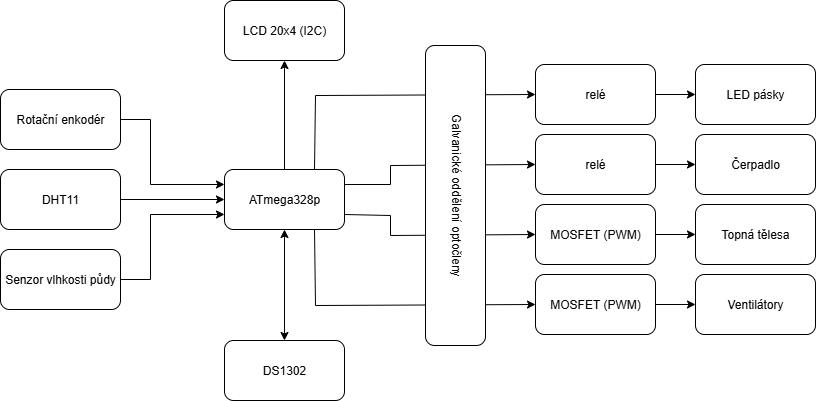

The diagram above was exported from draw.io. Its source (the exported page's mxGraphModel, read from the mxfile embedded in the PNG):
<mxGraphModel dx="988" dy="542" grid="1" gridSize="5" guides="1" tooltips="1" connect="1" arrows="1" fold="1" page="1" pageScale="1" pageWidth="1169" pageHeight="827" math="0" shadow="0">
  <root>
    <mxCell id="0" />
    <mxCell id="1" parent="0" />
    <mxCell id="WspOGfHuau4XI5KVqoiT-1" value="ATmega328p" style="rounded=1;whiteSpace=wrap;html=1;" parent="1" vertex="1">
      <mxGeometry x="394" y="444" width="120" height="60" as="geometry" />
    </mxCell>
    <mxCell id="WspOGfHuau4XI5KVqoiT-3" value="DS1302" style="rounded=1;whiteSpace=wrap;html=1;" parent="1" vertex="1">
      <mxGeometry x="394" y="615" width="120" height="60" as="geometry" />
    </mxCell>
    <mxCell id="WspOGfHuau4XI5KVqoiT-4" value="" style="endArrow=classic;startArrow=classic;html=1;rounded=0;exitX=0.5;exitY=0;exitDx=0;exitDy=0;entryX=0.5;entryY=1;entryDx=0;entryDy=0;" parent="1" source="WspOGfHuau4XI5KVqoiT-3" target="WspOGfHuau4XI5KVqoiT-1" edge="1">
      <mxGeometry width="50" height="50" relative="1" as="geometry">
        <mxPoint x="430" y="200" as="sourcePoint" />
        <mxPoint x="480" y="150" as="targetPoint" />
      </mxGeometry>
    </mxCell>
    <mxCell id="WspOGfHuau4XI5KVqoiT-5" value="DHT11" style="rounded=1;whiteSpace=wrap;html=1;" parent="1" vertex="1">
      <mxGeometry x="170" y="444" width="120" height="60" as="geometry" />
    </mxCell>
    <mxCell id="WspOGfHuau4XI5KVqoiT-6" value="Senzor vlhkosti půdy" style="rounded=1;whiteSpace=wrap;html=1;" parent="1" vertex="1">
      <mxGeometry x="170" y="524" width="120" height="60" as="geometry" />
    </mxCell>
    <mxCell id="WspOGfHuau4XI5KVqoiT-10" value="LCD 20x4 (I2C)" style="rounded=1;whiteSpace=wrap;html=1;" parent="1" vertex="1">
      <mxGeometry x="394" y="275" width="120" height="60" as="geometry" />
    </mxCell>
    <mxCell id="WspOGfHuau4XI5KVqoiT-11" value="" style="endArrow=classic;html=1;rounded=0;entryX=0.5;entryY=1;entryDx=0;entryDy=0;exitX=0.5;exitY=0;exitDx=0;exitDy=0;" parent="1" source="WspOGfHuau4XI5KVqoiT-1" target="WspOGfHuau4XI5KVqoiT-10" edge="1">
      <mxGeometry width="50" height="50" relative="1" as="geometry">
        <mxPoint x="430" y="100" as="sourcePoint" />
        <mxPoint x="480" y="50" as="targetPoint" />
      </mxGeometry>
    </mxCell>
    <mxCell id="WspOGfHuau4XI5KVqoiT-12" value="Rotační enkodér" style="rounded=1;whiteSpace=wrap;html=1;" parent="1" vertex="1">
      <mxGeometry x="170" y="364" width="120" height="60" as="geometry" />
    </mxCell>
    <mxCell id="WspOGfHuau4XI5KVqoiT-17" value="" style="endArrow=classic;html=1;rounded=0;exitX=1;exitY=0.5;exitDx=0;exitDy=0;entryX=0;entryY=0.5;entryDx=0;entryDy=0;" parent="1" source="WspOGfHuau4XI5KVqoiT-5" target="WspOGfHuau4XI5KVqoiT-1" edge="1">
      <mxGeometry width="50" height="50" relative="1" as="geometry">
        <mxPoint x="595" y="450" as="sourcePoint" />
        <mxPoint x="645" y="400" as="targetPoint" />
      </mxGeometry>
    </mxCell>
    <mxCell id="WspOGfHuau4XI5KVqoiT-20" value="" style="endArrow=classic;html=1;rounded=0;exitX=1;exitY=0.5;exitDx=0;exitDy=0;entryX=0;entryY=0.25;entryDx=0;entryDy=0;" parent="1" source="WspOGfHuau4XI5KVqoiT-12" target="WspOGfHuau4XI5KVqoiT-1" edge="1">
      <mxGeometry width="50" height="50" relative="1" as="geometry">
        <mxPoint x="420" y="440" as="sourcePoint" />
        <mxPoint x="470" y="390" as="targetPoint" />
        <Array as="points">
          <mxPoint x="320" y="394" />
          <mxPoint x="320" y="459" />
        </Array>
      </mxGeometry>
    </mxCell>
    <mxCell id="WspOGfHuau4XI5KVqoiT-21" value="" style="endArrow=classic;html=1;rounded=0;exitX=1;exitY=0.5;exitDx=0;exitDy=0;entryX=0;entryY=0.75;entryDx=0;entryDy=0;" parent="1" source="WspOGfHuau4XI5KVqoiT-6" target="WspOGfHuau4XI5KVqoiT-1" edge="1">
      <mxGeometry width="50" height="50" relative="1" as="geometry">
        <mxPoint x="420" y="520" as="sourcePoint" />
        <mxPoint x="470" y="470" as="targetPoint" />
        <Array as="points">
          <mxPoint x="320" y="554" />
          <mxPoint x="320" y="489" />
        </Array>
      </mxGeometry>
    </mxCell>
    <mxCell id="WspOGfHuau4XI5KVqoiT-22" value="" style="endArrow=classic;html=1;rounded=0;exitX=0.75;exitY=0;exitDx=0;exitDy=0;entryX=0;entryY=0.5;entryDx=0;entryDy=0;" parent="1" source="WspOGfHuau4XI5KVqoiT-1" target="nW3b5fNf5v7YP10dFmOb-3" edge="1">
      <mxGeometry width="50" height="50" relative="1" as="geometry">
        <mxPoint x="470" y="485" as="sourcePoint" />
        <mxPoint x="655" y="369" as="targetPoint" />
        <Array as="points">
          <mxPoint x="485" y="370" />
        </Array>
      </mxGeometry>
    </mxCell>
    <mxCell id="WspOGfHuau4XI5KVqoiT-24" value="" style="endArrow=classic;html=1;rounded=0;exitX=1;exitY=0.25;exitDx=0;exitDy=0;entryX=0;entryY=0.5;entryDx=0;entryDy=0;" parent="1" source="WspOGfHuau4XI5KVqoiT-1" target="nW3b5fNf5v7YP10dFmOb-1" edge="1">
      <mxGeometry width="50" height="50" relative="1" as="geometry">
        <mxPoint x="540" y="465" as="sourcePoint" />
        <mxPoint x="635" y="440" as="targetPoint" />
        <Array as="points">
          <mxPoint x="560" y="459" />
          <mxPoint x="560" y="440" />
        </Array>
      </mxGeometry>
    </mxCell>
    <mxCell id="WspOGfHuau4XI5KVqoiT-26" value="" style="endArrow=classic;html=1;rounded=0;exitX=1;exitY=0.75;exitDx=0;exitDy=0;entryX=0;entryY=0.5;entryDx=0;entryDy=0;" parent="1" source="WspOGfHuau4XI5KVqoiT-1" target="nW3b5fNf5v7YP10dFmOb-2" edge="1">
      <mxGeometry width="50" height="50" relative="1" as="geometry">
        <mxPoint x="595" y="500" as="sourcePoint" />
        <mxPoint x="625" y="509" as="targetPoint" />
        <Array as="points">
          <mxPoint x="560" y="490" />
          <mxPoint x="560" y="510" />
        </Array>
      </mxGeometry>
    </mxCell>
    <mxCell id="WspOGfHuau4XI5KVqoiT-27" value="" style="endArrow=classic;html=1;rounded=0;exitX=0.75;exitY=1;exitDx=0;exitDy=0;entryX=0;entryY=0.5;entryDx=0;entryDy=0;" parent="1" source="WspOGfHuau4XI5KVqoiT-1" target="nW3b5fNf5v7YP10dFmOb-4" edge="1">
      <mxGeometry width="50" height="50" relative="1" as="geometry">
        <mxPoint x="595" y="545" as="sourcePoint" />
        <mxPoint x="615" y="579" as="targetPoint" />
        <Array as="points">
          <mxPoint x="485" y="580" />
        </Array>
      </mxGeometry>
    </mxCell>
    <mxCell id="WspOGfHuau4XI5KVqoiT-13" value="Čerpadlo" style="rounded=1;whiteSpace=wrap;html=1;" parent="1" vertex="1">
      <mxGeometry x="865" y="409" width="120" height="60" as="geometry" />
    </mxCell>
    <mxCell id="WspOGfHuau4XI5KVqoiT-14" value="Topná tělesa" style="rounded=1;whiteSpace=wrap;html=1;" parent="1" vertex="1">
      <mxGeometry x="865" y="479" width="120" height="60" as="geometry" />
    </mxCell>
    <mxCell id="WspOGfHuau4XI5KVqoiT-15" value="LED pásky" style="rounded=1;whiteSpace=wrap;html=1;" parent="1" vertex="1">
      <mxGeometry x="865" y="339" width="120" height="60" as="geometry" />
    </mxCell>
    <mxCell id="WspOGfHuau4XI5KVqoiT-16" value="Ventilátory" style="rounded=1;whiteSpace=wrap;html=1;" parent="1" vertex="1">
      <mxGeometry x="865" y="549" width="120" height="60" as="geometry" />
    </mxCell>
    <mxCell id="nW3b5fNf5v7YP10dFmOb-1" value="relé" style="rounded=1;whiteSpace=wrap;html=1;" vertex="1" parent="1">
      <mxGeometry x="705" y="409" width="120" height="60" as="geometry" />
    </mxCell>
    <mxCell id="nW3b5fNf5v7YP10dFmOb-2" value="MOSFET (PWM)" style="rounded=1;whiteSpace=wrap;html=1;" vertex="1" parent="1">
      <mxGeometry x="705" y="479" width="120" height="60" as="geometry" />
    </mxCell>
    <mxCell id="nW3b5fNf5v7YP10dFmOb-3" value="relé" style="rounded=1;whiteSpace=wrap;html=1;" vertex="1" parent="1">
      <mxGeometry x="705" y="339" width="120" height="60" as="geometry" />
    </mxCell>
    <mxCell id="nW3b5fNf5v7YP10dFmOb-4" value="MOSFET (PWM)" style="rounded=1;whiteSpace=wrap;html=1;" vertex="1" parent="1">
      <mxGeometry x="705" y="549" width="120" height="60" as="geometry" />
    </mxCell>
    <mxCell id="nW3b5fNf5v7YP10dFmOb-5" value="" style="endArrow=classic;html=1;rounded=0;entryX=0;entryY=0.5;entryDx=0;entryDy=0;exitX=1;exitY=0.5;exitDx=0;exitDy=0;" edge="1" parent="1" source="nW3b5fNf5v7YP10dFmOb-3" target="WspOGfHuau4XI5KVqoiT-15">
      <mxGeometry width="50" height="50" relative="1" as="geometry">
        <mxPoint x="495" y="425" as="sourcePoint" />
        <mxPoint x="545" y="375" as="targetPoint" />
      </mxGeometry>
    </mxCell>
    <mxCell id="nW3b5fNf5v7YP10dFmOb-6" value="" style="endArrow=classic;html=1;rounded=0;entryX=0;entryY=0.5;entryDx=0;entryDy=0;exitX=1;exitY=0.5;exitDx=0;exitDy=0;" edge="1" parent="1" source="nW3b5fNf5v7YP10dFmOb-1" target="WspOGfHuau4XI5KVqoiT-13">
      <mxGeometry width="50" height="50" relative="1" as="geometry">
        <mxPoint x="495" y="425" as="sourcePoint" />
        <mxPoint x="545" y="375" as="targetPoint" />
      </mxGeometry>
    </mxCell>
    <mxCell id="nW3b5fNf5v7YP10dFmOb-7" value="" style="endArrow=classic;html=1;rounded=0;entryX=0;entryY=0.5;entryDx=0;entryDy=0;exitX=1;exitY=0.5;exitDx=0;exitDy=0;" edge="1" parent="1" source="nW3b5fNf5v7YP10dFmOb-2" target="WspOGfHuau4XI5KVqoiT-14">
      <mxGeometry width="50" height="50" relative="1" as="geometry">
        <mxPoint x="495" y="425" as="sourcePoint" />
        <mxPoint x="545" y="375" as="targetPoint" />
      </mxGeometry>
    </mxCell>
    <mxCell id="nW3b5fNf5v7YP10dFmOb-8" value="" style="endArrow=classic;html=1;rounded=0;entryX=0;entryY=0.5;entryDx=0;entryDy=0;exitX=1;exitY=0.5;exitDx=0;exitDy=0;" edge="1" parent="1" source="nW3b5fNf5v7YP10dFmOb-4" target="WspOGfHuau4XI5KVqoiT-16">
      <mxGeometry width="50" height="50" relative="1" as="geometry">
        <mxPoint x="495" y="425" as="sourcePoint" />
        <mxPoint x="545" y="375" as="targetPoint" />
      </mxGeometry>
    </mxCell>
    <mxCell id="nW3b5fNf5v7YP10dFmOb-13" value="Galvanické oddělení optočleny" style="rounded=1;whiteSpace=wrap;html=1;rotation=90;" vertex="1" parent="1">
      <mxGeometry x="475" y="440" width="300" height="60" as="geometry" />
    </mxCell>
  </root>
</mxGraphModel>